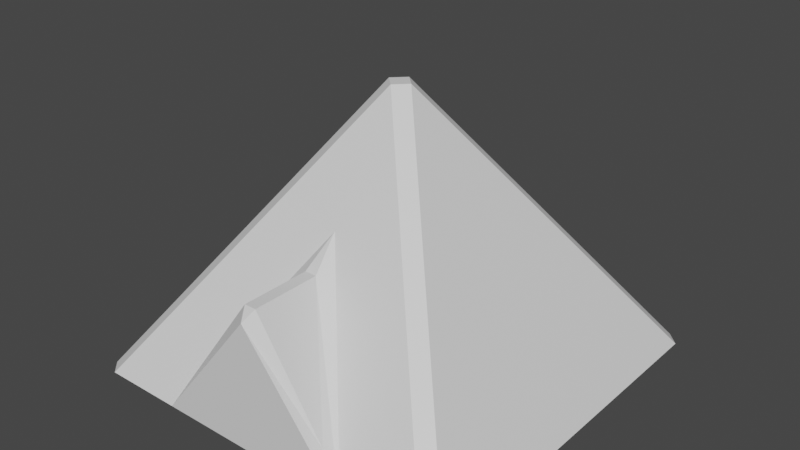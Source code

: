# Source: House2.blend  (saved by Blender 3.3.6; exported with 4.5.12 LTS)
import bpy
from mathutils import Matrix  # noqa: F401  (used for matrix-valued properties, if any)

bpy.ops.wm.read_factory_settings(use_empty=True)
scene = bpy.context.scene
scene.name = 'Scene'

# ---- collections
col_collection = bpy.data.collections.new('Collection'); scene.collection.children.link(col_collection)

# ---- materials (node trees are filled in below, after node groups)
mat_material = bpy.data.materials.new('Material')
mat_material.alpha_threshold = 0.0
mat_material.use_transparent_shadow = False
mat_material.roughness = 0.5
mat_material.line_color = (0.0, 0.0, 0.0, 1.0)

# ---- material node trees
mat_material.use_nodes = True; mat_material.node_tree.nodes.clear()
_N = mat_material.node_tree.nodes; _L = mat_material.node_tree.links
n0 = _N.new('ShaderNodeOutputMaterial'); n0.name = 'Material Output'; n0.location = (300, 300)
n1 = _N.new('ShaderNodeBsdfPrincipled'); n1.name = 'Principled BSDF'; n1.location = (10, 300)
n1.distribution = 'GGX'
n1.subsurface_method = 'RANDOM_WALK_SKIN'
n1.inputs[3].default_value = 1.45
n1.inputs[27].default_value = (0.0, 0.0, 0.0, 1.0)
n1.inputs[28].default_value = 1.0
_L.new(n1.outputs[0], n0.inputs[0])
n0.is_active_output = True

# ---- world
world_world = bpy.data.worlds.new('World'); scene.world = world_world
world_world.use_nodes = True; world_world.node_tree.nodes.clear()
_N = world_world.node_tree.nodes; _L = world_world.node_tree.links
n0 = _N.new('ShaderNodeOutputWorld'); n0.name = 'World Output'; n0.location = (300, 300)
n1 = _N.new('ShaderNodeBackground'); n1.name = 'Background'; n1.location = (10, 300)
n1.inputs[0].default_value = (0.05088, 0.05088, 0.05088, 1.0)
_L.new(n1.outputs[0], n0.inputs[0])
n0.is_active_output = True
world_world.color = (0.05088, 0.05088, 0.05088)
world_world.use_sun_shadow = False
world_world.sun_shadow_jitter_overblur = 0.0

# ---- meshes
me_cube = bpy.data.meshes.new('Cube')
me_cube.from_pydata([(0.937, 1.0, -0.3), (1.0, 0.937, -0.3), (1.0, -0.937, -0.3), (0.937, -1.0, -0.3), (-1.0, 0.937, -0.3), (-0.937, 1.0, -0.3), (-0.937, -1.0, -0.3), (-1.0, -0.937, -0.3), (-0.06301, -3.725e-09, 1.105), (0.0, -0.06301, 1.105), (0.06301, 3.725e-09, 1.105), (-3.725e-09, 0.06301, 1.105), (-0.3819, -0.9449, -0.1228), (-0.5183, -1.0, -0.3), (-0.03057, -0.5936, 0.4042), (0.03057, -0.5936, 0.4042), (0.0, -0.437, 0.5445), (0.3819, -0.9449, -0.1228), (0.5183, -1.0, -0.3), (0.03057, -0.9449, 0.4042), (-0.03057, -0.9449, 0.4042), (-3.725e-09, -1.0, 0.3507)], [], [(14, 12, 20), (7, 8, 4), (19, 17, 15), (18, 3, 9, 16), (13, 16, 9, 6), (4, 5, 0, 1, 2, 3, 18, 13, 6, 7), (1, 10, 2), (18, 21, 13), (8, 9, 10, 11), (14, 15, 16), (19, 20, 21), (4, 8, 11, 5), (0, 11, 10, 1), (2, 10, 9, 3), (6, 9, 8, 7), (14, 20, 19, 15), (15, 17, 18, 16), (12, 14, 16, 13), (13, 21, 20, 12), (17, 19, 21, 18), (5, 11, 0)])
_uv = me_cube.uv_layers.new(name='UVMap')
_uv.uv.foreach_set('vector', [0.01146, 0.04585, 0.1432, 0.5728, 0.01146, 0.04585, 0.1211, 0.7264, 0.003938, 0.02363, 0.003938, 0.02363, 0.0191, 0.04585, 0.2387, 0.5728, 0.0191, 0.04585, 0.3148, 0.75, 0.3671, 0.75, 0.0, 0.0, 0.0, 0.0, 0.1852, 0.75, 0.0, 0.0, 0.0, 0.0, 0.1329, 0.75, 0.003938, 0.02363, 0.0, 0.0, 0.0, 0.0, 0.01181, 0.02363, 0.3632, 0.7264, 0.3671, 0.75, 0.3148, 0.75, 0.1852, 0.75, 0.1329, 0.75, 0.1211, 0.7264, 0.01181, 0.02363, 0.01181, 0.02363, 0.3632, 0.7264, 0.3148, 0.75, 0.03311, 0.09934, 0.1852, 0.75, 0.003938, 0.02363, 0.0, 0.0, 0.01181, 0.02363, 0.0, 0.0, 0.01146, 0.04585, 0.0191, 0.04585, 0.0, 0.0, 0.0191, 0.04585, 0.01146, 0.04585, 0.03311, 0.09934, 0.003938, 0.02363, 0.003938, 0.02363, 0.0, 0.0, 0.0, 0.0, 0.0, 0.0, 0.0, 0.0, 0.01181, 0.02363, 0.01181, 0.02363, 0.3632, 0.7264, 0.01181, 0.02363, 0.0, 0.0, 0.3671, 0.75, 0.1329, 0.75, 0.0, 0.0, 0.003938, 0.02363, 0.1211, 0.7264, 0.01146, 0.04585, 0.01146, 0.04585, 0.0191, 0.04585, 0.0191, 0.04585, 0.0191, 0.04585, 0.2387, 0.5728, 0.3148, 0.75, 0.0, 0.0, 0.1432, 0.5728, 0.01146, 0.04585, 0.0, 0.0, 0.1852, 0.75, 0.1852, 0.75, 0.03311, 0.09934, 0.01146, 0.04585, 0.1432, 0.5728, 0.2387, 0.5728, 0.0191, 0.04585, 0.03311, 0.09934, 0.3148, 0.75, 0.0, 0.0, 0.0, 0.0, 0.0, 0.0])
me_cube.materials.append(mat_material)
me_cube.use_mirror_vertex_groups = False
me_cube.update()

# ---- objects
ob_cube = bpy.data.objects.new('Cube', me_cube)

# ---- transforms, parenting, visibility, modifiers, constraints
ob_cube.location = (0.0, 0.0, 0.0)
ob_cube.lock_rotations_4d = False
ob_cube.empty_display_type = 'ARROWS'
ob_cube.lineart.crease_threshold = 0.0

# ---- collection membership
col_collection.objects.link(ob_cube)

# ---- scene / render settings (as saved in the file)
scene.frame_start = 1; scene.frame_end = 250; scene.frame_set(1)
scene.render.engine = 'BLENDER_EEVEE_NEXT'
scene.cycles.sampling_pattern = 'TABULATED_SOBOL'
scene.cycles.use_light_tree = False
scene.view_settings.view_transform = 'Filmic'
bpy.context.view_layer.update()

# ---- added for rendering (the .blend has no active camera and no usable light): camera, sun
cam_auto = bpy.data.cameras.new('AutoCamera')
cam_auto.lens = 50.0
cam_auto.sensor_width = 36.0
cam_auto.clip_end = 1000.0
ob_auto_camera = bpy.data.objects.new('AutoCamera', cam_auto)
scene.collection.objects.link(ob_auto_camera)
ob_auto_camera.location = (2.92221, -3.50666, 2.74051)
ob_auto_camera.rotation_euler = (1.09748, -7.21219e-08, 0.694738)
scene.camera = ob_auto_camera
light_auto_sun = bpy.data.lights.new('AutoSun', 'SUN')
light_auto_sun.energy = 3.0
light_auto_sun.angle = 0.0523599
ob_auto_sun = bpy.data.objects.new('AutoSun', light_auto_sun)
scene.collection.objects.link(ob_auto_sun)
ob_auto_sun.rotation_euler = (0.872665, 0.174533, 0.523599)
bpy.context.view_layer.update()
